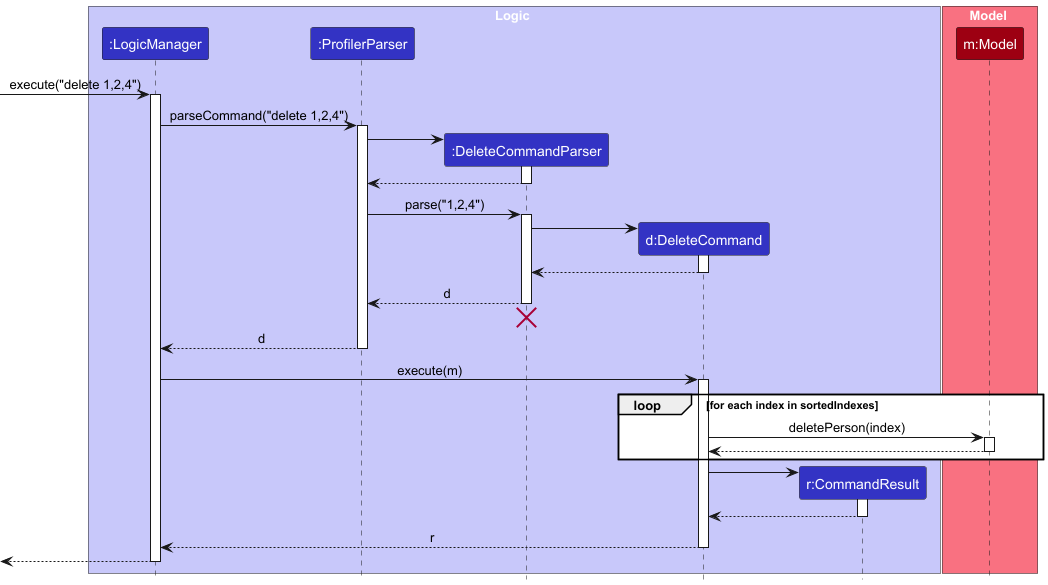

The diagram above was rendered by PlantUML. Its source (embedded in the PNG):
@startuml
!include style.puml
skinparam ArrowFontStyle plain

box Logic LOGIC_COLOR_T1
participant ":LogicManager" as LogicManager LOGIC_COLOR
participant ":ProfilerParser" as ProfilerParser LOGIC_COLOR
participant ":DeleteCommandParser" as DeleteCommandParser LOGIC_COLOR
participant "d:DeleteCommand" as DeleteCommand LOGIC_COLOR
participant "r:CommandResult" as CommandResult LOGIC_COLOR
end box

box Model MODEL_COLOR_T1
participant "m:Model" as Model MODEL_COLOR
end box

[-> LogicManager : execute("delete 1,2,4")
activate LogicManager

LogicManager -> ProfilerParser : parseCommand("delete 1,2,4")
activate ProfilerParser

create DeleteCommandParser
ProfilerParser -> DeleteCommandParser
activate DeleteCommandParser

DeleteCommandParser --> ProfilerParser
deactivate DeleteCommandParser

ProfilerParser -> DeleteCommandParser : parse("1,2,4")
activate DeleteCommandParser

create DeleteCommand
DeleteCommandParser -> DeleteCommand
activate DeleteCommand

DeleteCommand --> DeleteCommandParser :
deactivate DeleteCommand

DeleteCommandParser --> ProfilerParser : d
deactivate DeleteCommandParser
'Hidden arrow to position the destroy marker below the end of the activation bar.
DeleteCommandParser -[hidden]-> ProfilerParser
destroy DeleteCommandParser

ProfilerParser --> LogicManager : d
deactivate ProfilerParser

LogicManager -> DeleteCommand : execute(m)
activate DeleteCommand

loop for each index in sortedIndexes
    DeleteCommand -> Model : deletePerson(index)
    activate Model
    Model --> DeleteCommand
    deactivate Model
end loop

create CommandResult
DeleteCommand -> CommandResult
activate CommandResult

CommandResult --> DeleteCommand
deactivate CommandResult

DeleteCommand --> LogicManager : r
deactivate DeleteCommand

[<--LogicManager
deactivate LogicManager
@enduml